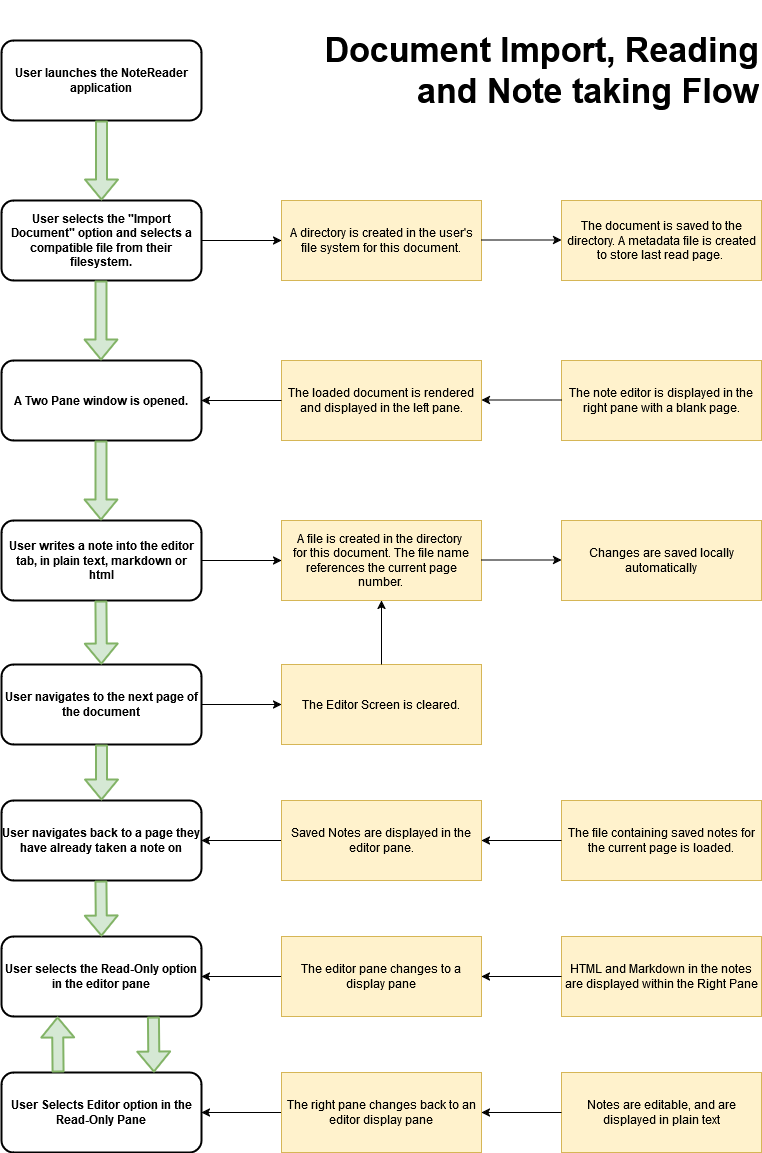

The diagram above was exported from draw.io. Its source (the exported page's mxGraphModel, read from the mxfile embedded in the PNG):
<mxGraphModel dx="2074" dy="1114" grid="1" gridSize="8" guides="1" tooltips="1" connect="1" arrows="1" fold="1" page="1" pageScale="1" pageWidth="827" pageHeight="1169" background="#ffffff" math="0" shadow="0">
  <root>
    <mxCell id="WIyWlLk6GJQsqaUBKTNV-0" />
    <mxCell id="WIyWlLk6GJQsqaUBKTNV-1" parent="WIyWlLk6GJQsqaUBKTNV-0" />
    <mxCell id="WIyWlLk6GJQsqaUBKTNV-3" value="User launches the NoteReader application" style="rounded=1;whiteSpace=wrap;html=1;fontSize=12;glass=0;strokeWidth=2;shadow=0;fontStyle=1" parent="WIyWlLk6GJQsqaUBKTNV-1" vertex="1">
      <mxGeometry x="40" y="40" width="200" height="80" as="geometry" />
    </mxCell>
    <mxCell id="ie1buafxKD4Rnn2oyefI-0" value="User selects the &quot;Import Document&quot; option and selects a compatible file from their filesystem." style="rounded=1;whiteSpace=wrap;html=1;fontSize=12;glass=0;strokeWidth=2;shadow=0;fontStyle=1" parent="WIyWlLk6GJQsqaUBKTNV-1" vertex="1">
      <mxGeometry x="40" y="200" width="200" height="80" as="geometry" />
    </mxCell>
    <mxCell id="ie1buafxKD4Rnn2oyefI-1" value="The loaded document is rendered and displayed in the left pane." style="rounded=0;whiteSpace=wrap;html=1;fontSize=12;glass=0;strokeWidth=1;shadow=0;fillColor=#fff2cc;strokeColor=#d6b656;" parent="WIyWlLk6GJQsqaUBKTNV-1" vertex="1">
      <mxGeometry x="320" y="360" width="200" height="80" as="geometry" />
    </mxCell>
    <mxCell id="ie1buafxKD4Rnn2oyefI-2" value="The note editor is displayed in the right pane with a blank page." style="rounded=0;whiteSpace=wrap;html=1;fontSize=12;glass=0;strokeWidth=1;shadow=0;fillColor=#fff2cc;strokeColor=#d6b656;" parent="WIyWlLk6GJQsqaUBKTNV-1" vertex="1">
      <mxGeometry x="600" y="360" width="200" height="80" as="geometry" />
    </mxCell>
    <mxCell id="ie1buafxKD4Rnn2oyefI-4" value="&lt;h1&gt;Document Import, Reading &lt;br&gt;and Note taking Flow&lt;br&gt;&lt;/h1&gt;" style="text;html=1;whiteSpace=wrap;overflow=hidden;rounded=0;align=right;strokeWidth=1;verticalAlign=top;fontSize=17;" parent="WIyWlLk6GJQsqaUBKTNV-1" vertex="1">
      <mxGeometry x="256" width="544" height="190" as="geometry" />
    </mxCell>
    <mxCell id="ie1buafxKD4Rnn2oyefI-5" value="A Two Pane window is opened." style="rounded=1;whiteSpace=wrap;html=1;fontSize=12;glass=0;strokeWidth=2;shadow=0;fontStyle=1" parent="WIyWlLk6GJQsqaUBKTNV-1" vertex="1">
      <mxGeometry x="40" y="360" width="200" height="80" as="geometry" />
    </mxCell>
    <mxCell id="ie1buafxKD4Rnn2oyefI-10" value="A directory is created in the user's file system for this document. " style="rounded=0;whiteSpace=wrap;html=1;fontSize=12;glass=0;strokeWidth=1;shadow=0;fillColor=#fff2cc;strokeColor=#d6b656;" parent="WIyWlLk6GJQsqaUBKTNV-1" vertex="1">
      <mxGeometry x="320" y="200" width="200" height="80" as="geometry" />
    </mxCell>
    <mxCell id="ie1buafxKD4Rnn2oyefI-13" value="&lt;div&gt;The document is saved to the directory. A metadata file is created to store last read page.&amp;nbsp; &lt;/div&gt;" style="rounded=0;whiteSpace=wrap;html=1;fontSize=12;glass=0;strokeWidth=1;shadow=0;fillColor=#fff2cc;strokeColor=#d6b656;" parent="WIyWlLk6GJQsqaUBKTNV-1" vertex="1">
      <mxGeometry x="600" y="200" width="200" height="80" as="geometry" />
    </mxCell>
    <mxCell id="ie1buafxKD4Rnn2oyefI-17" value="User writes a note into the editor tab, in plain text, markdown or html" style="rounded=1;whiteSpace=wrap;html=1;fontSize=12;glass=0;strokeWidth=2;shadow=0;fontStyle=1" parent="WIyWlLk6GJQsqaUBKTNV-1" vertex="1">
      <mxGeometry x="40" y="520" width="200" height="80" as="geometry" />
    </mxCell>
    <mxCell id="ie1buafxKD4Rnn2oyefI-19" value="&lt;div&gt;A file is created in the directory&amp;nbsp;&lt;/div&gt;&lt;div&gt;for this document. The file name references the current page number. &lt;br&gt;&lt;/div&gt;" style="rounded=0;whiteSpace=wrap;html=1;fontSize=12;glass=0;strokeWidth=1;shadow=0;fillColor=#fff2cc;strokeColor=#d6b656;" parent="WIyWlLk6GJQsqaUBKTNV-1" vertex="1">
      <mxGeometry x="320" y="520" width="200" height="80" as="geometry" />
    </mxCell>
    <mxCell id="ie1buafxKD4Rnn2oyefI-20" value="Changes are saved locally automatically" style="rounded=0;whiteSpace=wrap;html=1;fontSize=12;glass=0;strokeWidth=1;shadow=0;fillColor=#fff2cc;strokeColor=#d6b656;" parent="WIyWlLk6GJQsqaUBKTNV-1" vertex="1">
      <mxGeometry x="600" y="520" width="200" height="80" as="geometry" />
    </mxCell>
    <mxCell id="ie1buafxKD4Rnn2oyefI-23" value="User navigates to the next page of the document" style="rounded=1;whiteSpace=wrap;html=1;fontSize=12;glass=0;strokeWidth=2;shadow=0;fontStyle=1" parent="WIyWlLk6GJQsqaUBKTNV-1" vertex="1">
      <mxGeometry x="40" y="664" width="200" height="80" as="geometry" />
    </mxCell>
    <mxCell id="ie1buafxKD4Rnn2oyefI-26" value="&lt;div&gt;The Editor Screen is cleared. &lt;br&gt;&lt;/div&gt;" style="rounded=0;whiteSpace=wrap;html=1;fontSize=12;glass=0;strokeWidth=1;shadow=0;fillColor=#fff2cc;strokeColor=#d6b656;" parent="WIyWlLk6GJQsqaUBKTNV-1" vertex="1">
      <mxGeometry x="320" y="664" width="200" height="80" as="geometry" />
    </mxCell>
    <mxCell id="ie1buafxKD4Rnn2oyefI-27" value="" style="endArrow=classic;html=1;rounded=0;exitX=0.5;exitY=0;exitDx=0;exitDy=0;entryX=0.5;entryY=1;entryDx=0;entryDy=0;" parent="WIyWlLk6GJQsqaUBKTNV-1" source="ie1buafxKD4Rnn2oyefI-26" target="ie1buafxKD4Rnn2oyefI-19" edge="1">
      <mxGeometry width="50" height="50" relative="1" as="geometry">
        <mxPoint x="310" y="590" as="sourcePoint" />
        <mxPoint x="360" y="540" as="targetPoint" />
      </mxGeometry>
    </mxCell>
    <mxCell id="ie1buafxKD4Rnn2oyefI-28" value="" style="shape=flexArrow;endArrow=classic;html=1;rounded=1;exitX=0.5;exitY=1;exitDx=0;exitDy=0;entryX=0.5;entryY=0;entryDx=0;entryDy=0;strokeWidth=2;fillColor=#d5e8d4;strokeColor=#82b366;" parent="WIyWlLk6GJQsqaUBKTNV-1" source="WIyWlLk6GJQsqaUBKTNV-3" target="ie1buafxKD4Rnn2oyefI-0" edge="1">
      <mxGeometry width="50" height="50" relative="1" as="geometry">
        <mxPoint x="310" y="590" as="sourcePoint" />
        <mxPoint x="360" y="540" as="targetPoint" />
      </mxGeometry>
    </mxCell>
    <mxCell id="ie1buafxKD4Rnn2oyefI-29" value="" style="shape=flexArrow;endArrow=classic;html=1;rounded=1;exitX=0.5;exitY=1;exitDx=0;exitDy=0;entryX=0.5;entryY=0;entryDx=0;entryDy=0;strokeWidth=2;fillColor=#d5e8d4;strokeColor=#82b366;" parent="WIyWlLk6GJQsqaUBKTNV-1" edge="1">
      <mxGeometry width="50" height="50" relative="1" as="geometry">
        <mxPoint x="139.5" y="280" as="sourcePoint" />
        <mxPoint x="139.5" y="360" as="targetPoint" />
      </mxGeometry>
    </mxCell>
    <mxCell id="ie1buafxKD4Rnn2oyefI-30" value="" style="shape=flexArrow;endArrow=classic;html=1;rounded=1;exitX=0.5;exitY=1;exitDx=0;exitDy=0;entryX=0.5;entryY=0;entryDx=0;entryDy=0;strokeWidth=2;fillColor=#d5e8d4;strokeColor=#82b366;" parent="WIyWlLk6GJQsqaUBKTNV-1" edge="1">
      <mxGeometry width="50" height="50" relative="1" as="geometry">
        <mxPoint x="139.5" y="440" as="sourcePoint" />
        <mxPoint x="139.5" y="520" as="targetPoint" />
      </mxGeometry>
    </mxCell>
    <mxCell id="ie1buafxKD4Rnn2oyefI-31" value="" style="shape=flexArrow;endArrow=classic;html=1;rounded=1;exitX=0.5;exitY=1;exitDx=0;exitDy=0;strokeWidth=2;fillColor=#d5e8d4;strokeColor=#82b366;" parent="WIyWlLk6GJQsqaUBKTNV-1" edge="1">
      <mxGeometry width="50" height="50" relative="1" as="geometry">
        <mxPoint x="139.5" y="600" as="sourcePoint" />
        <mxPoint x="140" y="664" as="targetPoint" />
      </mxGeometry>
    </mxCell>
    <mxCell id="ie1buafxKD4Rnn2oyefI-35" value="" style="endArrow=classic;html=1;rounded=0;entryX=0;entryY=0.5;entryDx=0;entryDy=0;" parent="WIyWlLk6GJQsqaUBKTNV-1" target="ie1buafxKD4Rnn2oyefI-19" edge="1">
      <mxGeometry width="50" height="50" relative="1" as="geometry">
        <mxPoint x="240" y="560" as="sourcePoint" />
        <mxPoint x="350" y="540" as="targetPoint" />
      </mxGeometry>
    </mxCell>
    <mxCell id="ie1buafxKD4Rnn2oyefI-36" value="" style="endArrow=classic;html=1;rounded=0;exitX=1;exitY=0.5;exitDx=0;exitDy=0;entryX=0;entryY=0.5;entryDx=0;entryDy=0;" parent="WIyWlLk6GJQsqaUBKTNV-1" edge="1">
      <mxGeometry width="50" height="50" relative="1" as="geometry">
        <mxPoint x="520" y="559.5" as="sourcePoint" />
        <mxPoint x="600" y="559.5" as="targetPoint" />
      </mxGeometry>
    </mxCell>
    <mxCell id="ie1buafxKD4Rnn2oyefI-37" value="" style="endArrow=classic;html=1;rounded=0;entryX=0;entryY=0.5;entryDx=0;entryDy=0;" parent="WIyWlLk6GJQsqaUBKTNV-1" target="ie1buafxKD4Rnn2oyefI-26" edge="1">
      <mxGeometry width="50" height="50" relative="1" as="geometry">
        <mxPoint x="240" y="704" as="sourcePoint" />
        <mxPoint x="350" y="524" as="targetPoint" />
      </mxGeometry>
    </mxCell>
    <mxCell id="ie1buafxKD4Rnn2oyefI-38" value="User navigates back to a page they have already taken a note on" style="rounded=1;whiteSpace=wrap;html=1;fontSize=12;glass=0;strokeWidth=2;shadow=0;fontStyle=1" parent="WIyWlLk6GJQsqaUBKTNV-1" vertex="1">
      <mxGeometry x="40" y="800" width="200" height="80" as="geometry" />
    </mxCell>
    <mxCell id="ie1buafxKD4Rnn2oyefI-39" value="The file containing saved notes for the current page is loaded." style="rounded=0;whiteSpace=wrap;html=1;fontSize=12;glass=0;strokeWidth=1;shadow=0;fillColor=#fff2cc;strokeColor=#d6b656;" parent="WIyWlLk6GJQsqaUBKTNV-1" vertex="1">
      <mxGeometry x="600" y="800" width="200" height="80" as="geometry" />
    </mxCell>
    <mxCell id="ie1buafxKD4Rnn2oyefI-40" value="" style="endArrow=classic;html=1;rounded=0;entryX=0;entryY=0.5;entryDx=0;entryDy=0;" parent="WIyWlLk6GJQsqaUBKTNV-1" target="ie1buafxKD4Rnn2oyefI-10" edge="1">
      <mxGeometry width="50" height="50" relative="1" as="geometry">
        <mxPoint x="240" y="240" as="sourcePoint" />
        <mxPoint x="350" y="570" as="targetPoint" />
      </mxGeometry>
    </mxCell>
    <mxCell id="ie1buafxKD4Rnn2oyefI-41" value="" style="endArrow=classic;html=1;rounded=0;exitX=1;exitY=0.5;exitDx=0;exitDy=0;entryX=0;entryY=0.5;entryDx=0;entryDy=0;" parent="WIyWlLk6GJQsqaUBKTNV-1" edge="1">
      <mxGeometry width="50" height="50" relative="1" as="geometry">
        <mxPoint x="520" y="239.5" as="sourcePoint" />
        <mxPoint x="600" y="239.5" as="targetPoint" />
      </mxGeometry>
    </mxCell>
    <mxCell id="ie1buafxKD4Rnn2oyefI-52" value="" style="edgeStyle=orthogonalEdgeStyle;rounded=0;orthogonalLoop=1;jettySize=auto;html=1;" parent="WIyWlLk6GJQsqaUBKTNV-1" source="ie1buafxKD4Rnn2oyefI-44" target="ie1buafxKD4Rnn2oyefI-38" edge="1">
      <mxGeometry relative="1" as="geometry" />
    </mxCell>
    <mxCell id="ie1buafxKD4Rnn2oyefI-44" value="Saved Notes are displayed in the editor pane." style="rounded=0;whiteSpace=wrap;html=1;fontSize=12;glass=0;strokeWidth=1;shadow=0;fillColor=#fff2cc;strokeColor=#d6b656;" parent="WIyWlLk6GJQsqaUBKTNV-1" vertex="1">
      <mxGeometry x="320" y="800" width="200" height="80" as="geometry" />
    </mxCell>
    <mxCell id="ie1buafxKD4Rnn2oyefI-45" value="" style="endArrow=classic;html=1;rounded=0;exitX=0;exitY=0.5;exitDx=0;exitDy=0;entryX=1;entryY=0.5;entryDx=0;entryDy=0;" parent="WIyWlLk6GJQsqaUBKTNV-1" source="ie1buafxKD4Rnn2oyefI-39" target="ie1buafxKD4Rnn2oyefI-44" edge="1">
      <mxGeometry width="50" height="50" relative="1" as="geometry">
        <mxPoint x="500" y="770" as="sourcePoint" />
        <mxPoint x="580" y="770" as="targetPoint" />
      </mxGeometry>
    </mxCell>
    <mxCell id="ie1buafxKD4Rnn2oyefI-47" value="" style="shape=flexArrow;endArrow=classic;html=1;rounded=1;exitX=0.5;exitY=1;exitDx=0;exitDy=0;strokeWidth=2;fillColor=#d5e8d4;strokeColor=#82b366;" parent="WIyWlLk6GJQsqaUBKTNV-1" source="ie1buafxKD4Rnn2oyefI-23" edge="1">
      <mxGeometry width="50" height="50" relative="1" as="geometry">
        <mxPoint x="139.5" y="760" as="sourcePoint" />
        <mxPoint x="140" y="800" as="targetPoint" />
      </mxGeometry>
    </mxCell>
    <mxCell id="ie1buafxKD4Rnn2oyefI-48" value="" style="endArrow=classic;html=1;rounded=0;entryX=1;entryY=0.5;entryDx=0;entryDy=0;exitX=0;exitY=0.5;exitDx=0;exitDy=0;" parent="WIyWlLk6GJQsqaUBKTNV-1" source="ie1buafxKD4Rnn2oyefI-1" target="ie1buafxKD4Rnn2oyefI-5" edge="1">
      <mxGeometry width="50" height="50" relative="1" as="geometry">
        <mxPoint x="310" y="400" as="sourcePoint" />
        <mxPoint x="250" y="400" as="targetPoint" />
      </mxGeometry>
    </mxCell>
    <mxCell id="ie1buafxKD4Rnn2oyefI-49" value="" style="endArrow=classic;html=1;rounded=0;exitX=0;exitY=0.5;exitDx=0;exitDy=0;entryX=1;entryY=0.5;entryDx=0;entryDy=0;" parent="WIyWlLk6GJQsqaUBKTNV-1" edge="1">
      <mxGeometry width="50" height="50" relative="1" as="geometry">
        <mxPoint x="600" y="399.5" as="sourcePoint" />
        <mxPoint x="520" y="399.5" as="targetPoint" />
      </mxGeometry>
    </mxCell>
    <mxCell id="ie1buafxKD4Rnn2oyefI-76" value="" style="edgeStyle=orthogonalEdgeStyle;rounded=0;orthogonalLoop=1;jettySize=auto;html=1;" parent="WIyWlLk6GJQsqaUBKTNV-1" source="ie1buafxKD4Rnn2oyefI-58" target="ie1buafxKD4Rnn2oyefI-38" edge="1">
      <mxGeometry relative="1" as="geometry" />
    </mxCell>
    <mxCell id="ie1buafxKD4Rnn2oyefI-58" value="User selects the Read-Only option in the editor pane" style="rounded=1;whiteSpace=wrap;html=1;fontSize=12;glass=0;strokeWidth=2;shadow=0;fontStyle=1" parent="WIyWlLk6GJQsqaUBKTNV-1" vertex="1">
      <mxGeometry x="40" y="936" width="200" height="80" as="geometry" />
    </mxCell>
    <mxCell id="ie1buafxKD4Rnn2oyefI-59" value="" style="shape=flexArrow;endArrow=classic;html=1;rounded=1;exitX=0.5;exitY=1;exitDx=0;exitDy=0;entryX=0.5;entryY=0;entryDx=0;entryDy=0;strokeWidth=2;fillColor=#d5e8d4;strokeColor=#82b366;" parent="WIyWlLk6GJQsqaUBKTNV-1" target="ie1buafxKD4Rnn2oyefI-58" edge="1">
      <mxGeometry width="50" height="50" relative="1" as="geometry">
        <mxPoint x="139.5" y="880" as="sourcePoint" />
        <mxPoint x="139.5" y="960" as="targetPoint" />
      </mxGeometry>
    </mxCell>
    <mxCell id="ie1buafxKD4Rnn2oyefI-60" value="HTML and Markdown in the notes are displayed within the Right Pane" style="rounded=0;whiteSpace=wrap;html=1;fontSize=12;glass=0;strokeWidth=1;shadow=0;fillColor=#fff2cc;strokeColor=#d6b656;" parent="WIyWlLk6GJQsqaUBKTNV-1" vertex="1">
      <mxGeometry x="600" y="936" width="200" height="80" as="geometry" />
    </mxCell>
    <mxCell id="ie1buafxKD4Rnn2oyefI-64" value="" style="edgeStyle=orthogonalEdgeStyle;rounded=0;orthogonalLoop=1;jettySize=auto;html=1;" parent="WIyWlLk6GJQsqaUBKTNV-1" source="ie1buafxKD4Rnn2oyefI-61" target="ie1buafxKD4Rnn2oyefI-58" edge="1">
      <mxGeometry relative="1" as="geometry" />
    </mxCell>
    <mxCell id="ie1buafxKD4Rnn2oyefI-61" value="The editor pane changes to a display pane" style="rounded=0;whiteSpace=wrap;html=1;fontSize=12;glass=0;strokeWidth=1;shadow=0;fillColor=#fff2cc;strokeColor=#d6b656;" parent="WIyWlLk6GJQsqaUBKTNV-1" vertex="1">
      <mxGeometry x="320" y="936" width="200" height="80" as="geometry" />
    </mxCell>
    <mxCell id="ie1buafxKD4Rnn2oyefI-62" value="" style="endArrow=classic;html=1;rounded=0;exitX=0;exitY=0.5;exitDx=0;exitDy=0;entryX=1;entryY=0.5;entryDx=0;entryDy=0;" parent="WIyWlLk6GJQsqaUBKTNV-1" source="ie1buafxKD4Rnn2oyefI-60" target="ie1buafxKD4Rnn2oyefI-61" edge="1">
      <mxGeometry width="50" height="50" relative="1" as="geometry">
        <mxPoint x="500" y="906" as="sourcePoint" />
        <mxPoint x="580" y="906" as="targetPoint" />
      </mxGeometry>
    </mxCell>
    <mxCell id="ie1buafxKD4Rnn2oyefI-68" value="User Selects Editor option in the Read-Only Pane" style="rounded=1;whiteSpace=wrap;html=1;fontSize=12;glass=0;strokeWidth=2;shadow=0;fontStyle=1" parent="WIyWlLk6GJQsqaUBKTNV-1" vertex="1">
      <mxGeometry x="40" y="1072" width="200" height="80" as="geometry" />
    </mxCell>
    <mxCell id="ie1buafxKD4Rnn2oyefI-69" value="Notes are editable, and are displayed in plain text" style="rounded=0;whiteSpace=wrap;html=1;fontSize=12;glass=0;strokeWidth=1;shadow=0;fillColor=#fff2cc;strokeColor=#d6b656;" parent="WIyWlLk6GJQsqaUBKTNV-1" vertex="1">
      <mxGeometry x="600" y="1072" width="200" height="80" as="geometry" />
    </mxCell>
    <mxCell id="ie1buafxKD4Rnn2oyefI-70" value="" style="edgeStyle=orthogonalEdgeStyle;rounded=0;orthogonalLoop=1;jettySize=auto;html=1;" parent="WIyWlLk6GJQsqaUBKTNV-1" source="ie1buafxKD4Rnn2oyefI-71" target="ie1buafxKD4Rnn2oyefI-68" edge="1">
      <mxGeometry relative="1" as="geometry" />
    </mxCell>
    <mxCell id="ie1buafxKD4Rnn2oyefI-71" value="The right pane changes back to an editor display pane" style="rounded=0;whiteSpace=wrap;html=1;fontSize=12;glass=0;strokeWidth=1;shadow=0;fillColor=#fff2cc;strokeColor=#d6b656;" parent="WIyWlLk6GJQsqaUBKTNV-1" vertex="1">
      <mxGeometry x="320" y="1072" width="200" height="80" as="geometry" />
    </mxCell>
    <mxCell id="ie1buafxKD4Rnn2oyefI-72" value="" style="endArrow=classic;html=1;rounded=0;exitX=0;exitY=0.5;exitDx=0;exitDy=0;entryX=1;entryY=0.5;entryDx=0;entryDy=0;" parent="WIyWlLk6GJQsqaUBKTNV-1" source="ie1buafxKD4Rnn2oyefI-69" target="ie1buafxKD4Rnn2oyefI-71" edge="1">
      <mxGeometry width="50" height="50" relative="1" as="geometry">
        <mxPoint x="500" y="1042" as="sourcePoint" />
        <mxPoint x="580" y="1042" as="targetPoint" />
      </mxGeometry>
    </mxCell>
    <mxCell id="ie1buafxKD4Rnn2oyefI-75" value="" style="shape=flexArrow;endArrow=classic;html=1;rounded=1;exitX=0.5;exitY=1;exitDx=0;exitDy=0;entryX=0.5;entryY=0;entryDx=0;entryDy=0;strokeWidth=2;fillColor=#d5e8d4;strokeColor=#82b366;" parent="WIyWlLk6GJQsqaUBKTNV-1" edge="1">
      <mxGeometry width="50" height="50" relative="1" as="geometry">
        <mxPoint x="192" y="1016" as="sourcePoint" />
        <mxPoint x="192.5" y="1072" as="targetPoint" />
      </mxGeometry>
    </mxCell>
    <mxCell id="ie1buafxKD4Rnn2oyefI-77" value="" style="shape=flexArrow;endArrow=classic;html=1;rounded=1;exitX=0.5;exitY=1;exitDx=0;exitDy=0;entryX=0.5;entryY=0;entryDx=0;entryDy=0;strokeWidth=2;fillColor=#d5e8d4;strokeColor=#82b366;" parent="WIyWlLk6GJQsqaUBKTNV-1" edge="1">
      <mxGeometry width="50" height="50" relative="1" as="geometry">
        <mxPoint x="96.5" y="1072" as="sourcePoint" />
        <mxPoint x="96" y="1016" as="targetPoint" />
      </mxGeometry>
    </mxCell>
  </root>
</mxGraphModel>